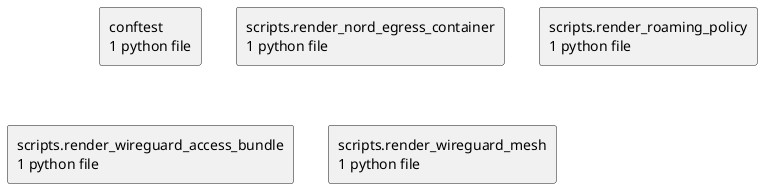

The diagram above was rendered by PlantUML. Its source (embedded in the PNG):
@startuml packages_short-circuit
set namespaceSeparator none
top to bottom direction
skinparam componentStyle rectangle
rectangle "conftest\n1 python file" as conftest
rectangle "scripts.render_nord_egress_container\n1 python file" as scripts.render_nord_egress_container
rectangle "scripts.render_roaming_policy\n1 python file" as scripts.render_roaming_policy
rectangle "scripts.render_wireguard_access_bundle\n1 python file" as scripts.render_wireguard_access_bundle
rectangle "scripts.render_wireguard_mesh\n1 python file" as scripts.render_wireguard_mesh
@enduml